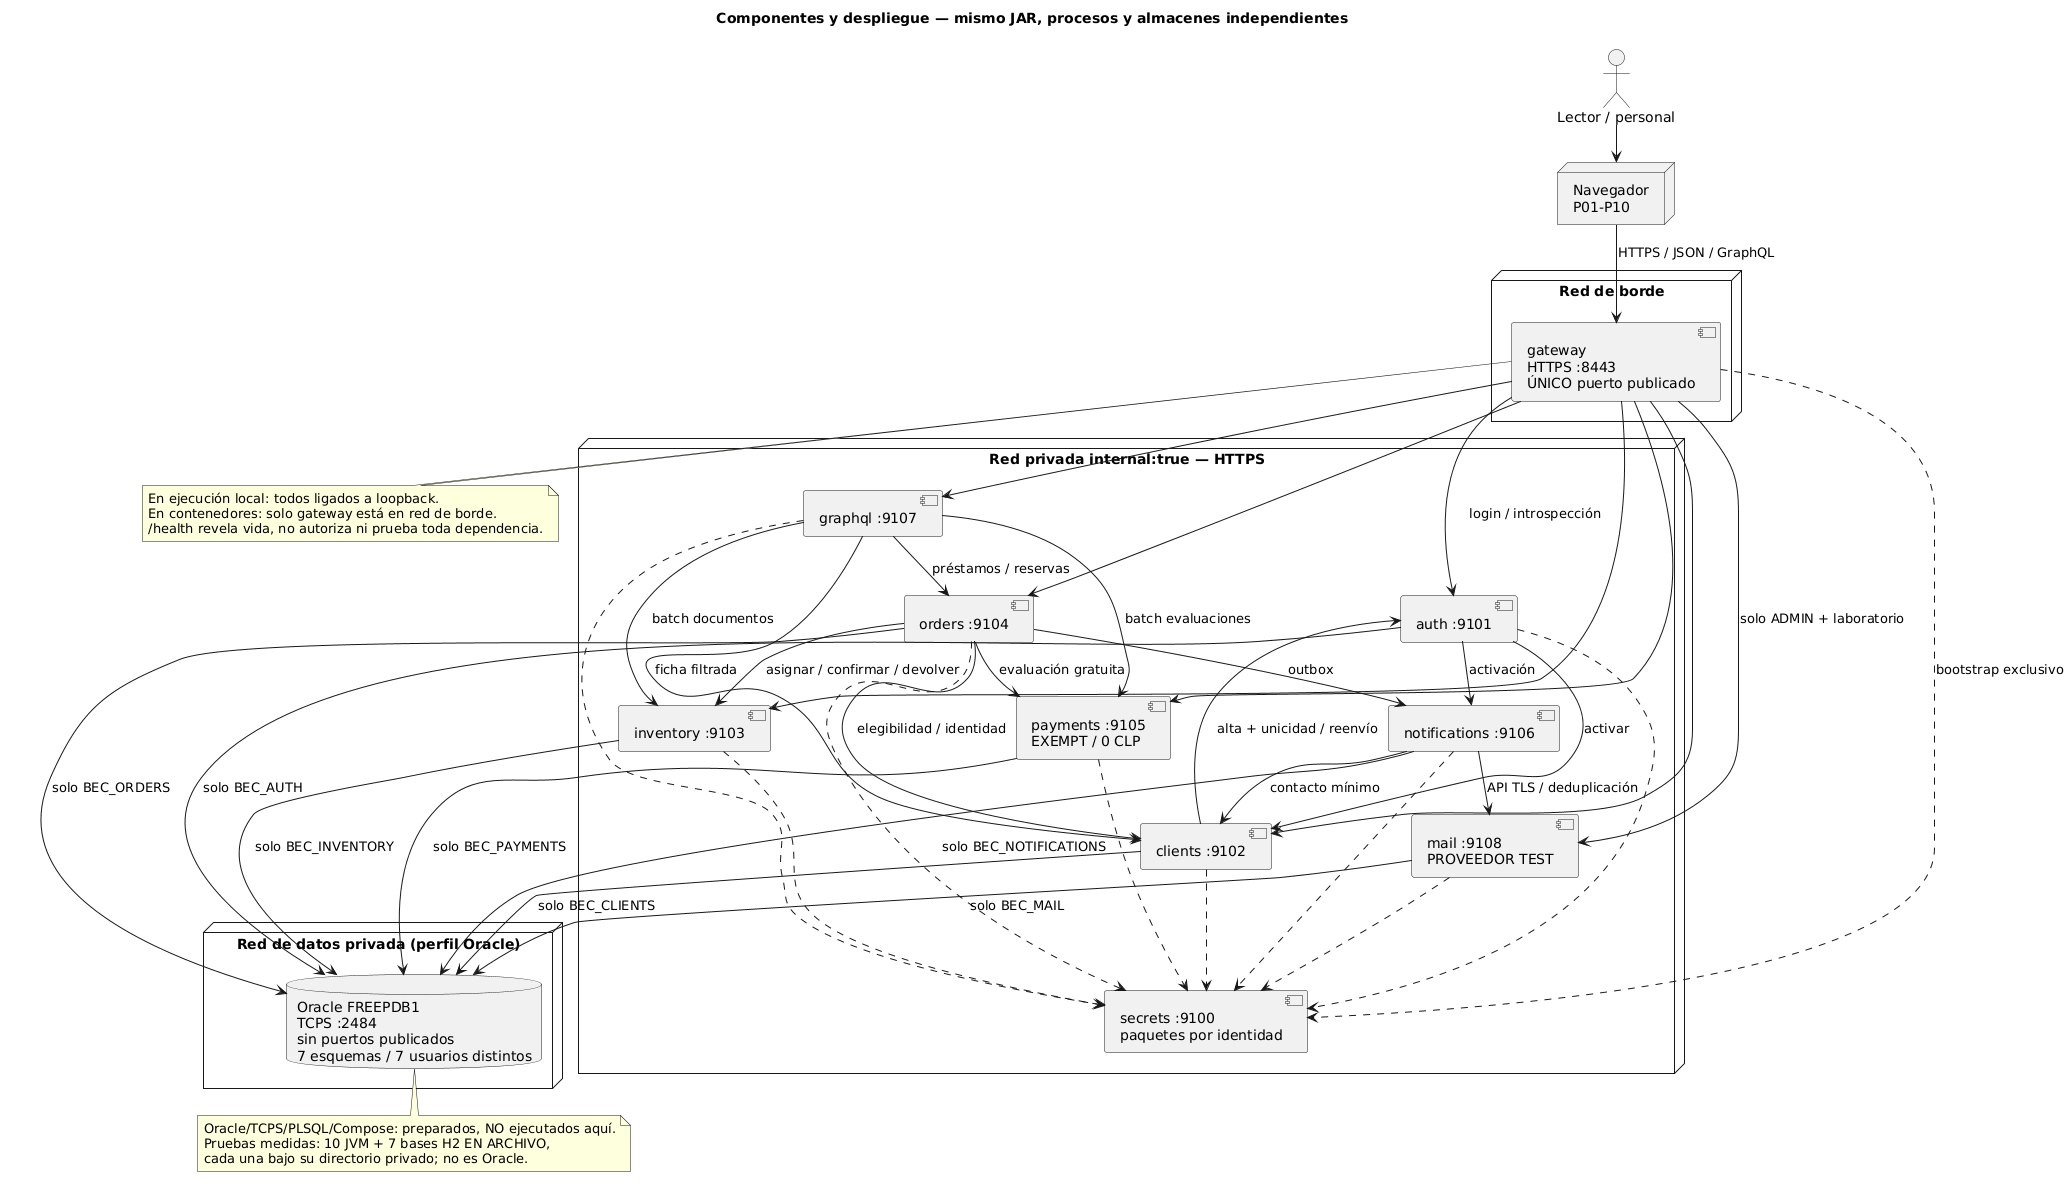

The diagram above was rendered by PlantUML. Its source (embedded in the PNG):
@startuml
!pragma layout smetana
title Componentes y despliegue — mismo JAR, procesos y almacenes independientes
skinparam shadowing false
actor "Lector / personal" as user
node "Navegador\nP01-P10" as browser
node "Red de borde" {
  component "gateway\nHTTPS :8443\nÚNICO puerto publicado" as gw
}
node "Red privada internal:true — HTTPS" {
  component "secrets :9100\npaquetes por identidad" as secrets
  component "auth :9101" as auth
  component "clients :9102" as clients
  component "inventory :9103" as inventory
  component "orders :9104" as orders
  component "payments :9105\nEXEMPT / 0 CLP" as payments
  component "notifications :9106" as notifications
  component "graphql :9107" as graphql
  component "mail :9108\nPROVEEDOR TEST" as mail
}
node "Red de datos privada (perfil Oracle)" {
  database "Oracle FREEPDB1\nTCPS :2484\nsin puertos publicados\n7 esquemas / 7 usuarios distintos" as oracle
}
user --> browser
browser --> gw : HTTPS / JSON / GraphQL
gw --> auth : login / introspección
gw --> clients
gw --> inventory
gw --> orders
gw --> payments
gw --> graphql
gw --> mail : solo ADMIN + laboratorio
clients --> auth : alta + unicidad / reenvío
auth --> clients : activar
auth --> notifications : activación
orders --> clients : elegibilidad / identidad
orders --> inventory : asignar / confirmar / devolver
orders --> payments : evaluación gratuita
orders --> notifications : outbox
graphql --> clients : ficha filtrada
graphql --> orders : préstamos / reservas
graphql --> inventory : batch documentos
graphql --> payments : batch evaluaciones
notifications --> clients : contacto mínimo
notifications --> mail : API TLS / deduplicación
gw ..> secrets : bootstrap exclusivo
auth ..> secrets
clients ..> secrets
inventory ..> secrets
orders ..> secrets
payments ..> secrets
graphql ..> secrets
notifications ..> secrets
mail ..> secrets
auth --> oracle : solo BEC_AUTH
clients --> oracle : solo BEC_CLIENTS
inventory --> oracle : solo BEC_INVENTORY
orders --> oracle : solo BEC_ORDERS
payments --> oracle : solo BEC_PAYMENTS
notifications --> oracle : solo BEC_NOTIFICATIONS
mail --> oracle : solo BEC_MAIL
note bottom of oracle
Oracle/TCPS/PLSQL/Compose: preparados, NO ejecutados aquí.
Pruebas medidas: 10 JVM + 7 bases H2 EN ARCHIVO,
cada una bajo su directorio privado; no es Oracle.
end note
note bottom of gw
En ejecución local: todos ligados a loopback.
En contenedores: solo gateway está en red de borde.
/health revela vida, no autoriza ni prueba toda dependencia.
end note
@enduml